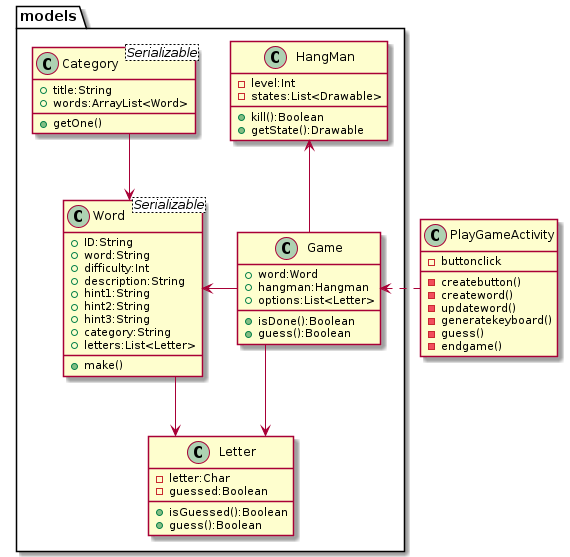

The diagram above was rendered by PlantUML. Its source (embedded in the PNG):
@startuml
skinparam linetype ortho 
class PlayGameActivity{
    - buttonclick
    - createbutton()
    - createword()
    - updateword()
    - generatekeyboard()
    - guess()
    - endgame()
}

package models{
class Category<Serializable>{
    + title:String
    + words:ArrayList<Word>
    + getOne()
}
class Game{
    + word:Word
    + hangman:Hangman
    + options:List<Letter>
    + isDone():Boolean
    + guess():Boolean
}
Game -l-> Word
HangMan <-- Game
Game --> Letter
Category --> Word
Word --> Letter
class HangMan{
    - level:Int
    - states:List<Drawable>
    + kill():Boolean
    + getState():Drawable
}
class Letter{
    - letter:Char
    - guessed:Boolean
    + isGuessed():Boolean
    + guess():Boolean
}

class Word<Serializable>{
    + ID:String
    + word:String
    + difficulty:Int
    + description:String
    + hint1:String
    + hint2:String
    + hint3:String
    + category:String
    + letters:List<Letter>
    + make()
}
}


Game <. PlayGameActivity 

@enduml